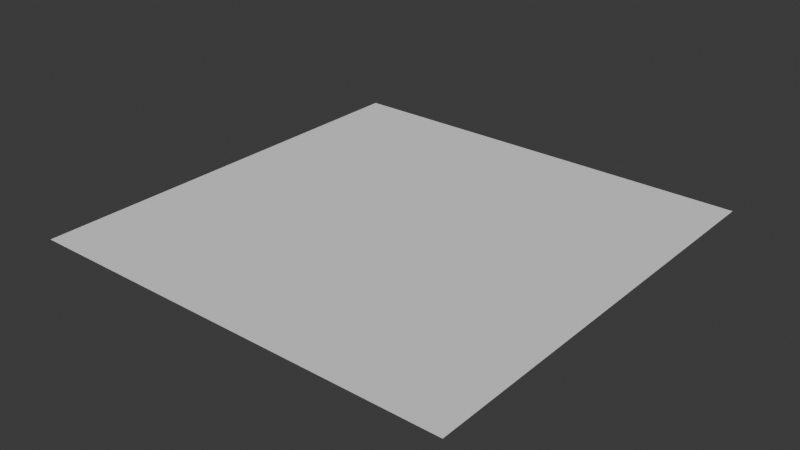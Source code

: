 # Source: floor.blend  (saved by Blender 4.1.24; exported with 4.5.12 LTS)
import bpy
from mathutils import Matrix  # noqa: F401  (used for matrix-valued properties, if any)

bpy.ops.wm.read_factory_settings(use_empty=True)
scene = bpy.context.scene
scene.name = 'Scene'

# ---- collections
col_collection = bpy.data.collections.new('Collection'); scene.collection.children.link(col_collection)

# ---- world
world_world = bpy.data.worlds.new('World'); scene.world = world_world
world_world.use_nodes = True; world_world.node_tree.nodes.clear()
_N = world_world.node_tree.nodes; _L = world_world.node_tree.links
n0 = _N.new('ShaderNodeOutputWorld'); n0.name = 'World Output'; n0.location = (300, 300)
n1 = _N.new('ShaderNodeBackground'); n1.name = 'Background'; n1.location = (10, 300)
n1.inputs[0].default_value = (0.05088, 0.05088, 0.05088, 1.0)
_L.new(n1.outputs[0], n0.inputs[0])
n0.is_active_output = True
world_world.color = (0.05088, 0.05088, 0.05088)
world_world.use_sun_shadow = False
world_world.sun_shadow_jitter_overblur = 0.0

# ---- meshes
me_plane = bpy.data.meshes.new('Plane')
me_plane.from_pydata([(-6.0, -6.0, 0.0), (6.0, -6.0, 0.0), (-6.0, 6.0, 0.0), (6.0, 6.0, 0.0)], [], [(0, 1, 3, 2)])
_uv = me_plane.uv_layers.new(name='UVMap')
_uv.uv.foreach_set('vector', [0.0, 0.0, 1.0, 0.0, 1.0, 1.0, 0.0, 1.0])
me_plane.update()

# ---- objects
ob_floor = bpy.data.objects.new('Floor', me_plane)

# ---- transforms, parenting, visibility, modifiers, constraints
ob_floor.location = (0.0, 0.0, 0.0)

# ---- collection membership
col_collection.objects.link(ob_floor)

# ---- scene / render settings (as saved in the file)
scene.frame_start = 1; scene.frame_end = 250; scene.frame_set(1)
scene.render.engine = 'BLENDER_EEVEE_NEXT'
scene.cycles.sampling_pattern = 'TABULATED_SOBOL'
scene.eevee.ray_tracing_options.trace_max_roughness = 0.0
bpy.context.view_layer.update()

# ---- added for rendering (the .blend has no active camera and no usable light): camera, sun
cam_auto = bpy.data.cameras.new('AutoCamera')
cam_auto.lens = 50.0
cam_auto.sensor_width = 36.0
cam_auto.clip_end = 1000.0
ob_auto_camera = bpy.data.objects.new('AutoCamera', cam_auto)
scene.collection.objects.link(ob_auto_camera)
ob_auto_camera.location = (15.7016, -18.8419, 12.5613)
ob_auto_camera.rotation_euler = (1.09748, -7.21219e-08, 0.694738)
scene.camera = ob_auto_camera
light_auto_sun = bpy.data.lights.new('AutoSun', 'SUN')
light_auto_sun.energy = 3.0
light_auto_sun.angle = 0.0523599
ob_auto_sun = bpy.data.objects.new('AutoSun', light_auto_sun)
scene.collection.objects.link(ob_auto_sun)
ob_auto_sun.rotation_euler = (0.872665, 0.174533, 0.523599)
bpy.context.view_layer.update()
